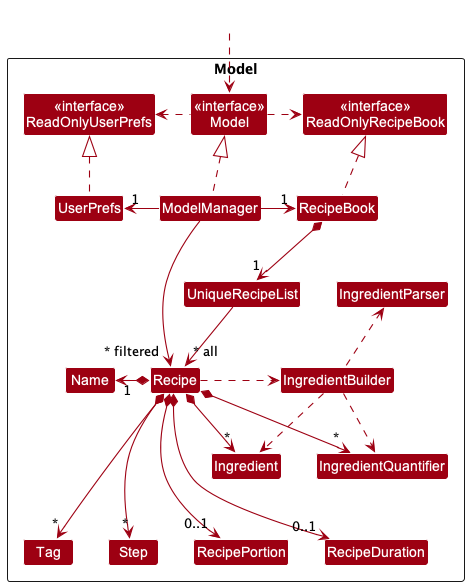

The diagram above was rendered by PlantUML. Its source (embedded in the PNG):
@startuml
!include style.puml
skinparam arrowThickness 1.1
skinparam arrowColor MODEL_COLOR
skinparam classBackgroundColor MODEL_COLOR

Package Model <<Rectangle>>{
Class "<<interface>>\nReadOnlyRecipeBook" as ReadOnlyRecipeBook
Class "<<interface>>\nReadOnlyUserPrefs" as ReadOnlyUserPrefs
Class "<<interface>>\nModel" as Model_
Class RecipeBook
Class ModelManager
Class UserPrefs

Class UniqueRecipeList
Class Recipe
Class RecipePortion
Class Name
Class RecipeDuration
Class Tag
Class Step
Class Ingredient
Class IngredientBuilder
Class IngredientParser
Class IngredientQuantifier
}

Class HiddenOutside #FFFFFF

HiddenOutside .down.> Model_

ModelManager .up.|> Model_
RecipeBook .up.|> ReadOnlyRecipeBook

Model_ .left.> ReadOnlyUserPrefs
Model_ .right.> ReadOnlyRecipeBook
ModelManager -left-> "1" RecipeBook
ModelManager -right-> "1" UserPrefs
UserPrefs .up.|> ReadOnlyUserPrefs

RecipeBook *--> "1" UniqueRecipeList
UniqueRecipeList --> "~* all" Recipe
Recipe *--l-> "1" Name
Recipe *---> "*" Tag
Recipe *---> "*" Step
Recipe *---> "0..1" RecipeDuration
Recipe *---> "0..1" RecipePortion
Recipe *-right-> "*" Ingredient
Recipe *--> "*" IngredientQuantifier
Recipe .right.> IngredientBuilder

IngredientBuilder ..> Ingredient
IngredientBuilder ..> IngredientQuantifier
IngredientBuilder .u.> IngredientParser
ModelManager -->"~* filtered" Recipe
@enduml